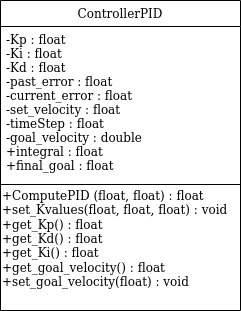

The diagram above was exported from draw.io. Its source (the exported page's mxGraphModel, read from the mxfile embedded in the PNG):
<mxGraphModel dx="806" dy="613" grid="1" gridSize="10" guides="1" tooltips="1" connect="1" arrows="1" fold="1" page="1" pageScale="1" pageWidth="827" pageHeight="1169" math="0" shadow="0">
  <root>
    <mxCell id="WIyWlLk6GJQsqaUBKTNV-0" />
    <mxCell id="WIyWlLk6GJQsqaUBKTNV-1" parent="WIyWlLk6GJQsqaUBKTNV-0" />
    <mxCell id="zkfFHV4jXpPFQw0GAbJ--0" value="ControllerPID" style="swimlane;fontStyle=0;align=center;verticalAlign=top;childLayout=stackLayout;horizontal=1;startSize=26;horizontalStack=0;resizeParent=1;resizeLast=0;collapsible=1;marginBottom=0;rounded=0;shadow=0;strokeWidth=1;" parent="WIyWlLk6GJQsqaUBKTNV-1" vertex="1">
      <mxGeometry x="220" y="70" width="240" height="310" as="geometry">
        <mxRectangle x="230" y="140" width="160" height="26" as="alternateBounds" />
      </mxGeometry>
    </mxCell>
    <mxCell id="zkfFHV4jXpPFQw0GAbJ--1" value="-Kp : float&#10;-Ki : float&#10;-Kd : float&#10;-past_error : float&#10;-current_error : float&#10;-set_velocity : float&#10;-timeStep : float&#10;-goal_velocity : double&#10;+integral : float&#10;+final_goal : float&#10;&#10;&#10;" style="text;align=left;verticalAlign=top;spacingLeft=4;spacingRight=4;overflow=hidden;rotatable=0;points=[[0,0.5],[1,0.5]];portConstraint=eastwest;" parent="zkfFHV4jXpPFQw0GAbJ--0" vertex="1">
      <mxGeometry y="26" width="240" height="154" as="geometry" />
    </mxCell>
    <mxCell id="zkfFHV4jXpPFQw0GAbJ--4" value="" style="line;html=1;strokeWidth=1;align=left;verticalAlign=middle;spacingTop=-1;spacingLeft=3;spacingRight=3;rotatable=0;labelPosition=right;points=[];portConstraint=eastwest;" parent="zkfFHV4jXpPFQw0GAbJ--0" vertex="1">
      <mxGeometry y="180" width="240" height="8" as="geometry" />
    </mxCell>
    <mxCell id="BX25QOqcyGtPTzVU_9RQ-0" value="&lt;div&gt;+ComputePID (float, float) : float&lt;br&gt;&lt;/div&gt;&lt;div&gt;+set_Kvalues(float, float, float) : void&lt;/div&gt;&lt;div&gt;+get_Kp() : float&lt;br&gt;&lt;/div&gt;&lt;div&gt;+get_Kd() : float&lt;br&gt;&lt;/div&gt;&lt;div&gt;+get_Ki() : float&lt;br&gt;&lt;/div&gt;&lt;div&gt;+get_goal_velocity() : float&lt;br&gt;&lt;/div&gt;&lt;div&gt;+set_goal_velocity(float) : void &lt;br&gt;&lt;/div&gt;" style="text;html=1;align=left;verticalAlign=middle;resizable=0;points=[];autosize=1;strokeColor=none;fillColor=none;" vertex="1" parent="zkfFHV4jXpPFQw0GAbJ--0">
      <mxGeometry y="188" width="240" height="100" as="geometry" />
    </mxCell>
  </root>
</mxGraphModel>